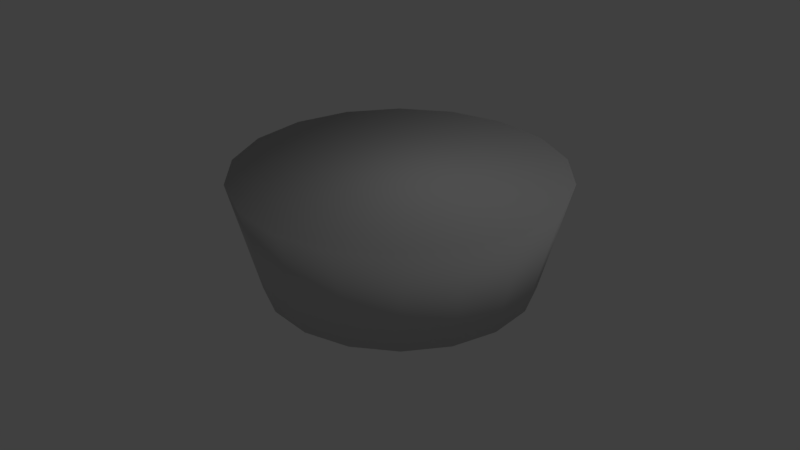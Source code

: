 # Source: potion_cap.blend  (saved by Blender 2.78.0; exported with 4.5.12 LTS)
import bpy
from mathutils import Matrix  # noqa: F401  (used for matrix-valued properties, if any)

bpy.ops.wm.read_factory_settings(use_empty=True)
scene = bpy.context.scene
scene.name = 'Scene'

# ---- collections
col_collection_1 = bpy.data.collections.new('Collection 1'); scene.collection.children.link(col_collection_1)

# ---- materials (node trees are filled in below, after node groups)
mat_03___default = bpy.data.materials.new('03 - Default')
mat_03___default.alpha_threshold = 0.0
mat_03___default.use_transparent_shadow = False
mat_03___default.diffuse_color = (0.5882, 0.5882, 0.5882, 1.0)
mat_03___default.specular_color = (0.9, 0.9, 0.9)
mat_03___default.roughness = 0.5
mat_03___default.specular_intensity = 0.0

# ---- material node trees

# ---- world
world_world = bpy.data.worlds.new('World'); scene.world = world_world
world_world.color = (0.05088, 0.05088, 0.05088)
world_world.use_sun_shadow = False
world_world.sun_shadow_jitter_overblur = 0.0
world_world.cycles.sampling_method = 'MANUAL'

# ---- lights
light_lamp = bpy.data.lights.new('Lamp', 'POINT')
light_lamp.transmission_factor = 0.0
light_lamp.cutoff_distance = 30.0
light_lamp.energy = 100.0
light_lamp.shadow_buffer_clip_start = 1.001
light_lamp.shadow_soft_size = 0.1
light_lamp.shadow_maximum_resolution = 0.006
light_lamp.use_absolute_resolution = True

# ---- meshes
me_untitled_003 = bpy.data.meshes.new('Untitled.003')
me_untitled_003.from_pydata([(11.19, 2.478e-07, 50.73), (10.51, 3.827, 50.73), (8.571, 7.192, 50.73), (5.594, 9.69, 50.73), (1.943, 11.02, 50.73), (-1.943, 11.02, 50.73), (-5.594, 9.69, 50.73), (-8.571, 7.192, 50.73), (-10.51, 3.827, 50.73), (-11.19, 1.916e-06, 50.73), (-10.51, -3.827, 50.73), (-8.571, -7.192, 50.73), (-5.594, -9.69, 50.73), (-1.943, -11.02, 50.73), (1.943, -11.02, 50.73), (5.594, -9.69, 50.73), (8.571, -7.192, 50.73), (10.51, -3.827, 50.73), (13.68, 3.029e-07, 60.09), (12.85, 4.678, 60.09), (10.48, 8.792, 60.09), (6.839, 11.85, 60.09), (2.375, 13.47, 60.09), (-2.375, 13.47, 60.09), (-6.839, 11.85, 60.09), (-10.48, 8.792, 60.09), (-12.85, 4.678, 60.09), (-13.68, 2.342e-06, 60.09), (-12.85, -4.678, 60.09), (-10.48, -8.792, 60.09), (-6.839, -11.85, 60.09), (-2.375, -13.47, 60.09), (2.375, -13.47, 60.09), (6.839, -11.85, 60.09), (10.48, -8.792, 60.09), (12.85, -4.678, 60.09)], [], [(19, 20, 21), (21, 22, 23), (23, 24, 25), (21, 23, 25), (25, 26, 27), (27, 28, 29), (25, 27, 29), (29, 30, 31), (31, 32, 33), (29, 31, 33), (25, 29, 33), (21, 25, 33), (33, 34, 35), (21, 33, 35), (19, 21, 35), (18, 19, 35), (1, 0, 17, 16, 15, 14, 13, 12, 11, 10, 9, 8, 7, 6, 5, 4, 3, 2), (0, 1, 19), (19, 18, 0), (1, 2, 20), (20, 19, 1), (2, 3, 21), (21, 20, 2), (3, 4, 22), (22, 21, 3), (4, 5, 23), (23, 22, 4), (5, 6, 24), (24, 23, 5), (6, 7, 25), (25, 24, 6), (7, 8, 26), (26, 25, 7), (8, 9, 27), (27, 26, 8), (9, 10, 28), (28, 27, 9), (10, 11, 29), (29, 28, 10), (11, 12, 30), (30, 29, 11), (12, 13, 31), (31, 30, 12), (13, 14, 32), (32, 31, 13), (14, 15, 33), (33, 32, 14), (15, 16, 34), (34, 33, 15), (16, 17, 35), (35, 34, 16), (17, 0, 18), (18, 35, 17)])
me_untitled_003.polygons.foreach_set('use_smooth', [True] * 53)
_uv = me_untitled_003.uv_layers.new(name='UVChannel_1')
_uv.uv.foreach_set('vector', [0.2446, 0.7021, 0.2699, 0.7279, 0.2849, 0.7609, 0.2849, 0.7609, 0.2877, 0.7969, 0.278, 0.8318, 0.278, 0.8318, 0.2569, 0.8612, 0.2271, 0.8817, 0.2849, 0.7609, 0.278, 0.8318, 0.2271, 0.8817, 0.2271, 0.8817, 0.1921, 0.8907, 0.156, 0.8872, 0.156, 0.8872, 0.1234, 0.8716, 0.09805, 0.8458, 0.2271, 0.8817, 0.156, 0.8872, 0.09805, 0.8458, 0.09805, 0.8458, 0.08308, 0.8128, 0.08028, 0.7767, 0.08028, 0.7767, 0.08999, 0.7419, 0.111, 0.7124, 0.09805, 0.8458, 0.08028, 0.7767, 0.111, 0.7124, 0.2271, 0.8817, 0.09805, 0.8458, 0.111, 0.7124, 0.2849, 0.7609, 0.2271, 0.8817, 0.111, 0.7124, 0.111, 0.7124, 0.1409, 0.692, 0.1759, 0.683, 0.2849, 0.7609, 0.111, 0.7124, 0.1759, 0.683, 0.2446, 0.7021, 0.2849, 0.7609, 0.1759, 0.683, 0.2119, 0.6865, 0.2446, 0.7021, 0.1759, 0.683, 0.287, 0.6427, 0.2315, 0.6162, 0.1703, 0.6102, 0.1107, 0.6255, 0.05994, 0.6603, 0.02415, 0.7104, 0.007642, 0.7697, 0.01241, 0.831, 0.03786, 0.887, 0.08095, 0.931, 0.1365, 0.9575, 0.1977, 0.9635, 0.2573, 0.9481, 0.308, 0.9133, 0.3438, 0.8633, 0.3603, 0.804, 0.3556, 0.7427, 0.3301, 0.6866, 0.2315, 0.6162, 0.287, 0.6427, 0.2446, 0.7021, 0.2446, 0.7021, 0.2119, 0.6865, 0.2315, 0.6162, 0.287, 0.6427, 0.3301, 0.6866, 0.2699, 0.7279, 0.2699, 0.7279, 0.2446, 0.7021, 0.287, 0.6427, 0.3301, 0.6866, 0.3556, 0.7427, 0.2849, 0.7609, 0.2849, 0.7609, 0.2699, 0.7279, 0.3301, 0.6866, 0.3556, 0.7427, 0.3603, 0.804, 0.2877, 0.7969, 0.2877, 0.7969, 0.2849, 0.7609, 0.3556, 0.7427, 0.3603, 0.804, 0.3438, 0.8633, 0.278, 0.8318, 0.278, 0.8318, 0.2877, 0.7969, 0.3603, 0.804, 0.3438, 0.8633, 0.308, 0.9133, 0.2569, 0.8612, 0.2569, 0.8612, 0.278, 0.8318, 0.3438, 0.8633, 0.308, 0.9133, 0.2573, 0.9481, 0.2271, 0.8817, 0.2271, 0.8817, 0.2569, 0.8612, 0.308, 0.9133, 0.2573, 0.9481, 0.1977, 0.9635, 0.1921, 0.8907, 0.1921, 0.8907, 0.2271, 0.8817, 0.2573, 0.9481, 0.1977, 0.9635, 0.1365, 0.9575, 0.156, 0.8872, 0.156, 0.8872, 0.1921, 0.8907, 0.1977, 0.9635, 0.1365, 0.9575, 0.08095, 0.931, 0.1234, 0.8716, 0.1234, 0.8716, 0.156, 0.8872, 0.1365, 0.9575, 0.08095, 0.931, 0.03786, 0.887, 0.09805, 0.8458, 0.09805, 0.8458, 0.1234, 0.8716, 0.08095, 0.931, 0.03786, 0.887, 0.01241, 0.831, 0.08308, 0.8128, 0.08308, 0.8128, 0.09805, 0.8458, 0.03786, 0.887, 0.01241, 0.831, 0.007642, 0.7697, 0.08028, 0.7767, 0.08028, 0.7767, 0.08308, 0.8128, 0.01241, 0.831, 0.007642, 0.7697, 0.02415, 0.7104, 0.08999, 0.7419, 0.08999, 0.7419, 0.08028, 0.7767, 0.007642, 0.7697, 0.02415, 0.7104, 0.05994, 0.6603, 0.111, 0.7124, 0.111, 0.7124, 0.08999, 0.7419, 0.02415, 0.7104, 0.05994, 0.6603, 0.1107, 0.6255, 0.1409, 0.692, 0.1409, 0.692, 0.111, 0.7124, 0.05994, 0.6603, 0.1107, 0.6255, 0.1703, 0.6102, 0.1759, 0.683, 0.1759, 0.683, 0.1409, 0.692, 0.1107, 0.6255, 0.1703, 0.6102, 0.2315, 0.6162, 0.2119, 0.6865, 0.2119, 0.6865, 0.1759, 0.683, 0.1703, 0.6102])
me_untitled_003.materials.append(mat_03___default)
me_untitled_003.use_remesh_preserve_volume = False
me_untitled_003.use_remesh_preserve_attributes = False
me_untitled_003.use_mirror_vertex_groups = False
me_untitled_003.update()
me_untitled_003.normals_split_custom_set([tuple(v) for v in zip(*[iter([0.7719, 0.2809, 0.5703, 0.6292, 0.528, 0.5704, 0.4107, 0.7114, 0.5703, 0.4107, 0.7114, 0.5703, 0.1426, 0.8089, 0.5704, -0.1426, 0.8089, 0.5703, -0.1426, 0.8089, 0.5703, -0.4107, 0.7113, 0.5704, -0.6292, 0.528, 0.5703, 0.4107, 0.7114, 0.5703, -0.1426, 0.8089, 0.5703, -0.6292, 0.528, 0.5703, -0.6292, 0.528, 0.5703, -0.7719, 0.2809, 0.5704, -0.8214, -5.295e-06, 0.5703, -0.8214, -5.295e-06, 0.5703, -0.7718, -0.2809, 0.5704, -0.6292, -0.528, 0.5703, -0.6292, 0.528, 0.5703, -0.8214, -5.295e-06, 0.5703, -0.6292, -0.528, 0.5703, -0.6292, -0.528, 0.5703, -0.4107, -0.7113, 0.5704, -0.1426, -0.8089, 0.5703, -0.1426, -0.8089, 0.5703, 0.1426, -0.8089, 0.5704, 0.4107, -0.7113, 0.5704, -0.6292, -0.528, 0.5703, -0.1426, -0.8089, 0.5703, 0.4107, -0.7113, 0.5704, -0.6292, 0.528, 0.5703, -0.6292, -0.528, 0.5703, 0.4107, -0.7113, 0.5704, 0.4107, 0.7114, 0.5703, -0.6292, 0.528, 0.5703, 0.4107, -0.7113, 0.5704, 0.4107, -0.7113, 0.5704, 0.6292, -0.528, 0.5704, 0.7719, -0.2809, 0.5703, 0.4107, 0.7114, 0.5703, 0.4107, -0.7113, 0.5704, 0.7719, -0.2809, 0.5703, 0.7719, 0.2809, 0.5703, 0.4107, 0.7114, 0.5703, 0.7719, -0.2809, 0.5703, 0.8214, 5.152e-06, 0.5704, 0.7719, 0.2809, 0.5703, 0.7719, -0.2809, 0.5703, 0.6096, 0.2219, -0.7611, 0.6487, -7.035e-07, -0.7611, 0.6096, -0.2219, -0.7611, 0.4969, -0.417, -0.7611, 0.3243, -0.5618, -0.7611, 0.1126, -0.6388, -0.7611, -0.1126, -0.6388, -0.7611, -0.3243, -0.5618, -0.7611, -0.4969, -0.417, -0.7611, -0.6096, -0.2219, -0.7611, -0.6487, 9.421e-07, -0.7611, -0.6096, 0.2219, -0.7611, -0.4969, 0.417, -0.7611, -0.3243, 0.5618, -0.7611, -0.1126, 0.6388, -0.7611, 0.1126, 0.6388, -0.7611, 0.3243, 0.5618, -0.7611, 0.4969, 0.417, -0.7611, 0.6487, -7.035e-07, -0.7611, 0.6096, 0.2219, -0.7611, 0.7719, 0.2809, 0.5703, 0.7719, 0.2809, 0.5703, 0.8214, 5.152e-06, 0.5704, 0.6487, -7.035e-07, -0.7611, 0.6096, 0.2219, -0.7611, 0.4969, 0.417, -0.7611, 0.6292, 0.528, 0.5704, 0.6292, 0.528, 0.5704, 0.7719, 0.2809, 0.5703, 0.6096, 0.2219, -0.7611, 0.4969, 0.417, -0.7611, 0.3243, 0.5618, -0.7611, 0.4107, 0.7114, 0.5703, 0.4107, 0.7114, 0.5703, 0.6292, 0.528, 0.5704, 0.4969, 0.417, -0.7611, 0.3243, 0.5618, -0.7611, 0.1126, 0.6388, -0.7611, 0.1426, 0.8089, 0.5704, 0.1426, 0.8089, 0.5704, 0.4107, 0.7114, 0.5703, 0.3243, 0.5618, -0.7611, 0.1126, 0.6388, -0.7611, -0.1126, 0.6388, -0.7611, -0.1426, 0.8089, 0.5703, -0.1426, 0.8089, 0.5703, 0.1426, 0.8089, 0.5704, 0.1126, 0.6388, -0.7611, -0.1126, 0.6388, -0.7611, -0.3243, 0.5618, -0.7611, -0.4107, 0.7113, 0.5704, -0.4107, 0.7113, 0.5704, -0.1426, 0.8089, 0.5703, -0.1126, 0.6388, -0.7611, -0.3243, 0.5618, -0.7611, -0.4969, 0.417, -0.7611, -0.6292, 0.528, 0.5703, -0.6292, 0.528, 0.5703, -0.4107, 0.7113, 0.5704, -0.3243, 0.5618, -0.7611, -0.4969, 0.417, -0.7611, -0.6096, 0.2219, -0.7611, -0.7719, 0.2809, 0.5704, -0.7719, 0.2809, 0.5704, -0.6292, 0.528, 0.5703, -0.4969, 0.417, -0.7611, -0.6096, 0.2219, -0.7611, -0.6487, 9.421e-07, -0.7611, -0.8214, -5.295e-06, 0.5703, -0.8214, -5.295e-06, 0.5703, -0.7719, 0.2809, 0.5704, -0.6096, 0.2219, -0.7611, -0.6487, 9.421e-07, -0.7611, -0.6096, -0.2219, -0.7611, -0.7718, -0.2809, 0.5704, -0.7718, -0.2809, 0.5704, -0.8214, -5.295e-06, 0.5703, -0.6487, 9.421e-07, -0.7611, -0.6096, -0.2219, -0.7611, -0.4969, -0.417, -0.7611, -0.6292, -0.528, 0.5703, -0.6292, -0.528, 0.5703, -0.7718, -0.2809, 0.5704, -0.6096, -0.2219, -0.7611, -0.4969, -0.417, -0.7611, -0.3243, -0.5618, -0.7611, -0.4107, -0.7113, 0.5704, -0.4107, -0.7113, 0.5704, -0.6292, -0.528, 0.5703, -0.4969, -0.417, -0.7611, -0.3243, -0.5618, -0.7611, -0.1126, -0.6388, -0.7611, -0.1426, -0.8089, 0.5703, -0.1426, -0.8089, 0.5703, -0.4107, -0.7113, 0.5704, -0.3243, -0.5618, -0.7611, -0.1126, -0.6388, -0.7611, 0.1126, -0.6388, -0.7611, 0.1426, -0.8089, 0.5704, 0.1426, -0.8089, 0.5704, -0.1426, -0.8089, 0.5703, -0.1126, -0.6388, -0.7611, 0.1126, -0.6388, -0.7611, 0.3243, -0.5618, -0.7611, 0.4107, -0.7113, 0.5704, 0.4107, -0.7113, 0.5704, 0.1426, -0.8089, 0.5704, 0.1126, -0.6388, -0.7611, 0.3243, -0.5618, -0.7611, 0.4969, -0.417, -0.7611, 0.6292, -0.528, 0.5704, 0.6292, -0.528, 0.5704, 0.4107, -0.7113, 0.5704, 0.3243, -0.5618, -0.7611, 0.4969, -0.417, -0.7611, 0.6096, -0.2219, -0.7611, 0.7719, -0.2809, 0.5703, 0.7719, -0.2809, 0.5703, 0.6292, -0.528, 0.5704, 0.4969, -0.417, -0.7611, 0.6096, -0.2219, -0.7611, 0.6487, -7.035e-07, -0.7611, 0.8214, 5.152e-06, 0.5704, 0.8214, 5.152e-06, 0.5704, 0.7719, -0.2809, 0.5703, 0.6096, -0.2219, -0.7611])] * 3)])

# ---- objects
ob_cylinder001 = bpy.data.objects.new('Cylinder001', me_untitled_003)
ob_lamp = bpy.data.objects.new('Lamp', light_lamp)

# ---- transforms, parenting, visibility, modifiers, constraints
ob_cylinder001.location = (0.685, 0.4833, 0.0)
ob_cylinder001.rotation_euler = (2.81e-08, -3.348e-08, -2.269)
ob_cylinder001.scale = (0.0254, 0.0254, 0.0254)
ob_cylinder001.color = (0.8, 0.8, 0.8, 1.0)
ob_cylinder001.lineart.crease_threshold = 0.0
ob_lamp.location = (4.076, 1.005, 5.904)
ob_lamp.rotation_euler = (0.6503, 0.05522, 1.866)
ob_lamp.lock_rotations_4d = False
ob_lamp.empty_display_type = 'ARROWS'
ob_lamp.color = (0.0, 0.0, 0.0, 0.0)
ob_lamp.lineart.crease_threshold = 0.0

# ---- collection membership
col_collection_1.objects.link(ob_cylinder001)
col_collection_1.objects.link(ob_lamp)

# ---- scene / render settings (as saved in the file)
scene.frame_start = 1; scene.frame_end = 250; scene.frame_set(0)
scene.render.engine = 'BLENDER_EEVEE_NEXT'
scene.render.resolution_percentage = 50
scene.render.fps = 30
scene.render.dither_intensity = 0.0
scene.cycles.use_denoising = False
scene.cycles.samples = 128
scene.cycles.sampling_pattern = 'TABULATED_SOBOL'
scene.cycles.light_sampling_threshold = 0.0
scene.cycles.use_adaptive_sampling = False
scene.cycles.use_light_tree = False
scene.cycles.blur_glossy = 0.0
scene.cycles.sample_clamp_indirect = 0.0
scene.view_settings.view_transform = 'Standard'
bpy.context.view_layer.update()

# ---- added for rendering (the .blend has no active camera): camera
cam_auto = bpy.data.cameras.new('AutoCamera')
cam_auto.lens = 50.0
cam_auto.sensor_width = 36.0
cam_auto.clip_end = 1000.0
ob_auto_camera = bpy.data.objects.new('AutoCamera', cam_auto)
scene.collection.objects.link(ob_auto_camera)
ob_auto_camera.location = (1.97512, -1.06481, 2.43955)
ob_auto_camera.rotation_euler = (1.09748, -7.21219e-08, 0.694738)
scene.camera = ob_auto_camera
bpy.context.view_layer.update()
